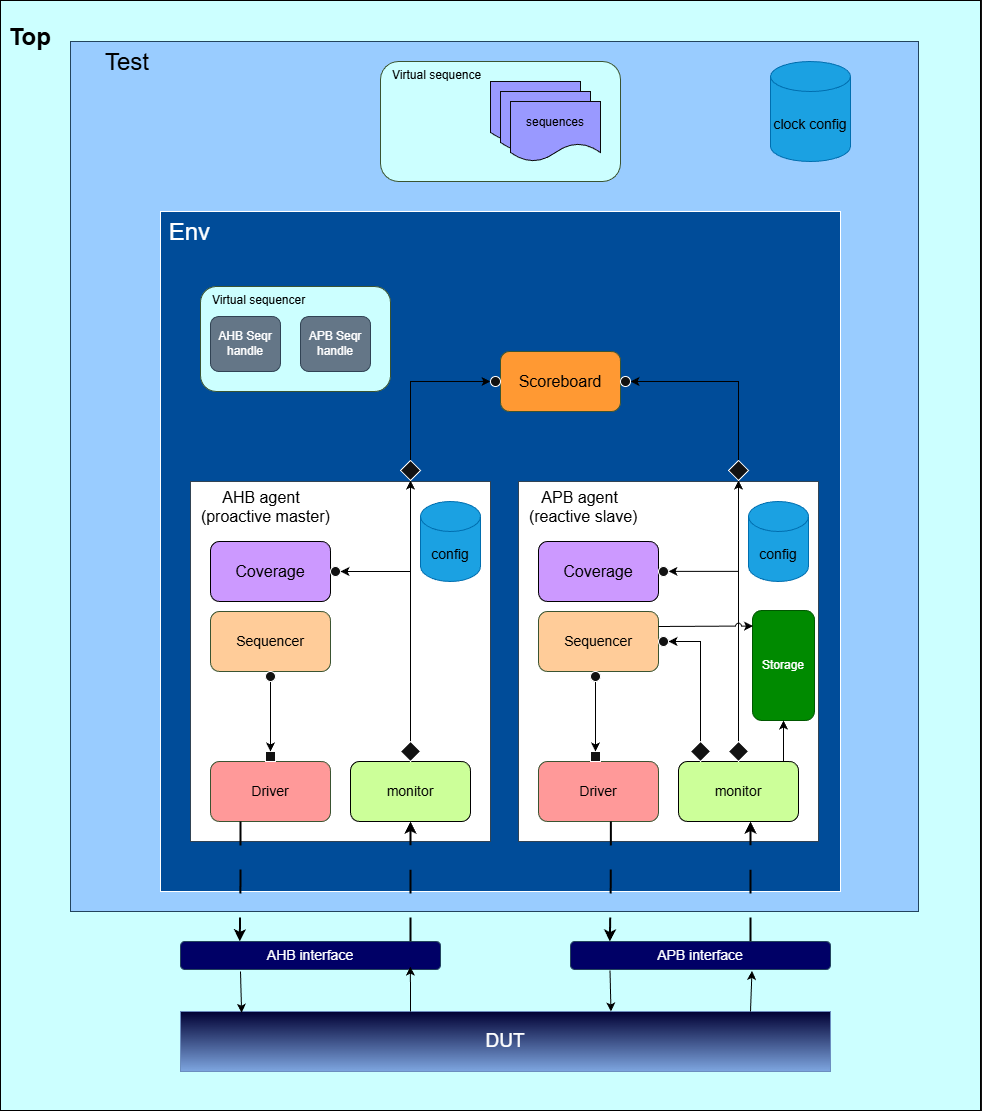

The diagram above was exported from draw.io. Its source (the exported page's mxGraphModel, read from the mxfile embedded in the PNG):
<mxGraphModel dx="1469" dy="921" grid="1" gridSize="10" guides="1" tooltips="1" connect="1" arrows="1" fold="1" page="1" pageScale="1" pageWidth="4724" pageHeight="2756" math="0" shadow="0">
  <root>
    <mxCell id="0" />
    <mxCell id="1" parent="0" />
    <mxCell id="jFvK9isJx-Uq0OPLbJbr-7" parent="1" style="rounded=0;whiteSpace=wrap;html=1;verticalAlign=top;align=left;fillColor=light-dark(#647687,#CCFFFF);fontColor=#ffffff;strokeColor=light-dark(#000000,#000000);" value="&lt;h1 style=&quot;text-align: justify;&quot;&gt;&lt;font style=&quot;color: rgb(0, 0, 0);&quot;&gt;&amp;nbsp;Top&lt;/font&gt;&lt;/h1&gt;" vertex="1">
      <mxGeometry height="1110" width="980" x="1390" y="409" as="geometry" />
    </mxCell>
    <mxCell id="jFvK9isJx-Uq0OPLbJbr-22" parent="1" style="rounded=0;whiteSpace=wrap;html=1;fontSize=24;verticalAlign=top;align=left;fillColor=light-dark(#BAC8D3,#99CCFF);strokeColor=#23445d;" value="&amp;nbsp; &amp;nbsp; &amp;nbsp;&lt;span style=&quot;color: light-dark(rgb(0, 0, 0), rgb(0, 0, 0));&quot;&gt;Test&lt;/span&gt;" vertex="1">
      <mxGeometry height="870" width="848" x="1460" y="450" as="geometry" />
    </mxCell>
    <mxCell id="jFvK9isJx-Uq0OPLbJbr-5" parent="1" style="whiteSpace=wrap;html=1;aspect=fixed;verticalAlign=top;align=left;fontSize=24;fillColor=light-dark(#FFFFFF,#004C99);" value="&amp;nbsp;Env" vertex="1">
      <mxGeometry height="680" width="680" x="1550" y="620" as="geometry" />
    </mxCell>
    <mxCell id="jFvK9isJx-Uq0OPLbJbr-9" parent="1" style="rounded=0;whiteSpace=wrap;html=1;verticalAlign=top;align=left;fontSize=16;fillColor=light-dark(#647687, #ffffff);strokeColor=#314354;fontColor=#ffffff;" value="&lt;font style=&quot;color: rgb(0, 0, 0);&quot;&gt;&amp;nbsp; &amp;nbsp; &amp;nbsp; &amp;nbsp;AHB agent&amp;nbsp;&lt;/font&gt;&lt;div&gt;&lt;font style=&quot;color: rgb(0, 0, 0);&quot;&gt;&amp;nbsp; (proactive master)&lt;/font&gt;&lt;/div&gt;" vertex="1">
      <mxGeometry height="360" width="300" x="1580" y="890" as="geometry" />
    </mxCell>
    <mxCell id="jFvK9isJx-Uq0OPLbJbr-12" parent="1" style="rounded=1;whiteSpace=wrap;html=1;fontSize=16;fillColor=light-dark(#6D8764,#FF9933);strokeColor=#3A5431;fontColor=#ffffff;" value="&lt;font style=&quot;color: rgb(0, 0, 0);&quot;&gt;Scoreboard&lt;/font&gt;" vertex="1">
      <mxGeometry height="60" width="120" x="1890" y="760" as="geometry" />
    </mxCell>
    <mxCell id="jFvK9isJx-Uq0OPLbJbr-15" parent="1" style="shape=cylinder3;whiteSpace=wrap;html=1;boundedLbl=1;backgroundOutline=1;size=15;fontSize=14;fillColor=#1ba1e2;strokeColor=#006EAF;fontColor=#ffffff;" value="&lt;font style=&quot;color: rgb(0, 0, 0);&quot;&gt;config&lt;/font&gt;" vertex="1">
      <mxGeometry height="80" width="60" x="1810" y="910" as="geometry" />
    </mxCell>
    <mxCell id="jFvK9isJx-Uq0OPLbJbr-17" parent="1" style="rounded=1;whiteSpace=wrap;html=1;fontSize=14;fillColor=light-dark(#BAC8D3,#000066);strokeColor=#23445d;" value="AHB interface" vertex="1">
      <mxGeometry height="28" width="260" x="1570" y="1350" as="geometry" />
    </mxCell>
    <mxCell id="jFvK9isJx-Uq0OPLbJbr-18" parent="1" style="rounded=1;whiteSpace=wrap;html=1;fontSize=14;fillColor=light-dark(#BAC8D3,#000066);strokeColor=#23445d;" value="APB interface" vertex="1">
      <mxGeometry height="28" width="260" x="1960" y="1350" as="geometry" />
    </mxCell>
    <mxCell id="jFvK9isJx-Uq0OPLbJbr-19" parent="1" style="rounded=1;whiteSpace=wrap;html=1;fontSize=14;fillColor=light-dark(#6D8764,#CCFF99);strokeColor=light-dark(#3A5431,#000000);fontColor=#ffffff;" value="&lt;font style=&quot;color: rgb(0, 0, 0);&quot;&gt;monitor&lt;/font&gt;" vertex="1">
      <mxGeometry height="60" width="120" x="1740" y="1170" as="geometry" />
    </mxCell>
    <mxCell id="jFvK9isJx-Uq0OPLbJbr-20" parent="1" style="rounded=1;whiteSpace=wrap;html=1;fontSize=14;fillColor=light-dark(#6D8764,#FF9999);strokeColor=#3A5431;fontColor=#ffffff;" value="&lt;font style=&quot;color: rgb(0, 0, 0);&quot;&gt;Driver&lt;/font&gt;" vertex="1">
      <mxGeometry height="60" width="120" x="1600" y="1170" as="geometry" />
    </mxCell>
    <mxCell id="jFvK9isJx-Uq0OPLbJbr-21" parent="1" style="rounded=1;whiteSpace=wrap;html=1;fontSize=14;fillColor=light-dark(#6D8764,#FFCC99);strokeColor=#3A5431;fontColor=#ffffff;" value="&lt;font style=&quot;color: rgb(0, 0, 0);&quot;&gt;Sequencer&lt;/font&gt;" vertex="1">
      <mxGeometry height="60" width="120" x="1600" y="1020" as="geometry" />
    </mxCell>
    <mxCell id="jFvK9isJx-Uq0OPLbJbr-24" parent="1" style="rounded=0;whiteSpace=wrap;html=1;fontSize=19;fillColor=light-dark(#DAE8FC,#000033);strokeColor=#6c8ebf;gradientColor=#7ea6e0;" value="DUT" vertex="1">
      <mxGeometry height="60" width="650" x="1570" y="1420" as="geometry" />
    </mxCell>
    <mxCell id="jFvK9isJx-Uq0OPLbJbr-25" parent="1" style="rounded=0;whiteSpace=wrap;html=1;verticalAlign=top;align=left;fontSize=16;fillColor=light-dark(#647687, #ffffff);strokeColor=#314354;fontColor=#ffffff;" value="&lt;font style=&quot;color: rgb(0, 0, 0);&quot;&gt;&amp;nbsp; &amp;nbsp; &amp;nbsp;APB agent&amp;nbsp;&lt;/font&gt;&lt;div&gt;&lt;font style=&quot;color: rgb(0, 0, 0);&quot;&gt;&amp;nbsp; (reactive slave)&lt;/font&gt;&lt;/div&gt;" vertex="1">
      <mxGeometry height="360" width="300" x="1908" y="890" as="geometry" />
    </mxCell>
    <mxCell id="jFvK9isJx-Uq0OPLbJbr-26" parent="1" style="rounded=1;whiteSpace=wrap;html=1;fontSize=14;fillColor=light-dark(#6D8764,#FFCC99);strokeColor=#3A5431;fontColor=#ffffff;" value="&lt;font style=&quot;color: rgb(0, 0, 0);&quot;&gt;Sequencer&lt;/font&gt;" vertex="1">
      <mxGeometry height="60" width="120" x="1928" y="1020" as="geometry" />
    </mxCell>
    <mxCell id="jFvK9isJx-Uq0OPLbJbr-27" parent="1" style="rounded=1;whiteSpace=wrap;html=1;fontSize=14;fillColor=light-dark(#6D8764,#FF9999);strokeColor=#3A5431;fontColor=#ffffff;" value="&lt;font style=&quot;color: rgb(0, 0, 0);&quot;&gt;Driver&lt;/font&gt;" vertex="1">
      <mxGeometry height="60" width="120" x="1928" y="1170" as="geometry" />
    </mxCell>
    <mxCell id="jFvK9isJx-Uq0OPLbJbr-28" parent="1" style="rounded=1;whiteSpace=wrap;html=1;fontSize=14;fillColor=light-dark(#6D8764,#CCFF99);strokeColor=light-dark(#3A5431,#000000);fontColor=#ffffff;" value="&lt;font style=&quot;color: rgb(0, 0, 0);&quot;&gt;monitor&lt;/font&gt;" vertex="1">
      <mxGeometry height="60" width="120" x="2068" y="1170" as="geometry" />
    </mxCell>
    <mxCell id="jFvK9isJx-Uq0OPLbJbr-29" parent="1" style="shape=cylinder3;whiteSpace=wrap;html=1;boundedLbl=1;backgroundOutline=1;size=15;fontSize=14;fillColor=#1ba1e2;strokeColor=#006EAF;fontColor=#ffffff;" value="&lt;font style=&quot;color: rgb(0, 0, 0);&quot;&gt;config&lt;/font&gt;" vertex="1">
      <mxGeometry height="80" width="60" x="2138" y="910" as="geometry" />
    </mxCell>
    <mxCell id="jFvK9isJx-Uq0OPLbJbr-30" edge="1" parent="1" source="jFvK9isJx-Uq0OPLbJbr-20" style="edgeStyle=orthogonalEdgeStyle;rounded=0;orthogonalLoop=1;jettySize=auto;html=1;exitX=0.25;exitY=1;exitDx=0;exitDy=0;entryX=0.228;entryY=-0.005;entryDx=0;entryDy=0;entryPerimeter=0;fillColor=light-dark(transparent,#000000);strokeColor=light-dark(#000000,#000000);dashed=1;dashPattern=12 12;strokeWidth=2;" target="jFvK9isJx-Uq0OPLbJbr-17">
      <mxGeometry relative="1" as="geometry" />
    </mxCell>
    <mxCell id="jFvK9isJx-Uq0OPLbJbr-31" edge="1" parent="1" style="endArrow=classic;html=1;rounded=0;entryX=0.094;entryY=0.021;entryDx=0;entryDy=0;entryPerimeter=0;strokeColor=light-dark(#000000,#000000);" target="jFvK9isJx-Uq0OPLbJbr-24" value="">
      <mxGeometry height="50" relative="1" width="50" as="geometry">
        <mxPoint x="1630" y="1380" as="sourcePoint" />
        <mxPoint x="1680" y="1330" as="targetPoint" />
      </mxGeometry>
    </mxCell>
    <mxCell id="jFvK9isJx-Uq0OPLbJbr-32" edge="1" parent="1" style="endArrow=classic;html=1;rounded=0;entryX=0.884;entryY=0.896;entryDx=0;entryDy=0;entryPerimeter=0;" target="jFvK9isJx-Uq0OPLbJbr-17" value="">
      <mxGeometry height="50" relative="1" width="50" as="geometry">
        <mxPoint x="1800" y="1420" as="sourcePoint" />
        <mxPoint x="1850" y="1370" as="targetPoint" />
      </mxGeometry>
    </mxCell>
    <mxCell id="jFvK9isJx-Uq0OPLbJbr-33" edge="1" parent="1" style="endArrow=classic;html=1;rounded=0;entryX=0.5;entryY=1;entryDx=0;entryDy=0;fillColor=light-dark(transparent,#000000);strokeColor=light-dark(#000000,#000000);dashed=1;dashPattern=12 12;strokeWidth=2;" target="jFvK9isJx-Uq0OPLbJbr-19" value="">
      <mxGeometry height="50" relative="1" width="50" as="geometry">
        <mxPoint x="1800" y="1350" as="sourcePoint" />
        <mxPoint x="1850" y="1300" as="targetPoint" />
      </mxGeometry>
    </mxCell>
    <mxCell id="jFvK9isJx-Uq0OPLbJbr-34" edge="1" parent="1" style="endArrow=classic;html=1;rounded=0;entryX=0.094;entryY=0.021;entryDx=0;entryDy=0;entryPerimeter=0;strokeColor=light-dark(#000000,#000000);" value="">
      <mxGeometry height="50" relative="1" width="50" as="geometry">
        <mxPoint x="1999.5" y="1379" as="sourcePoint" />
        <mxPoint x="2000.5" y="1420" as="targetPoint" />
      </mxGeometry>
    </mxCell>
    <mxCell id="jFvK9isJx-Uq0OPLbJbr-38" edge="1" parent="1" style="endArrow=classic;html=1;rounded=0;entryX=0.884;entryY=0.896;entryDx=0;entryDy=0;entryPerimeter=0;strokeColor=light-dark(#000000,#000000);" target="jFvK9isJx-Uq0OPLbJbr-17" value="">
      <mxGeometry height="50" relative="1" width="50" as="geometry">
        <Array as="points">
          <mxPoint x="1800" y="1400" />
        </Array>
        <mxPoint x="1800" y="1420" as="sourcePoint" />
        <mxPoint x="1800" y="1375" as="targetPoint" />
      </mxGeometry>
    </mxCell>
    <mxCell id="jFvK9isJx-Uq0OPLbJbr-40" edge="1" parent="1" style="edgeStyle=orthogonalEdgeStyle;rounded=0;orthogonalLoop=1;jettySize=auto;html=1;exitX=0.25;exitY=1;exitDx=0;exitDy=0;entryX=0.228;entryY=-0.005;entryDx=0;entryDy=0;entryPerimeter=0;fillColor=light-dark(transparent,#000000);strokeColor=light-dark(#000000,#000000);dashed=1;dashPattern=12 12;strokeWidth=2;">
      <mxGeometry relative="1" as="geometry">
        <mxPoint x="2000.34" y="1230" as="sourcePoint" />
        <mxPoint x="1999.34" y="1350" as="targetPoint" />
      </mxGeometry>
    </mxCell>
    <mxCell id="jFvK9isJx-Uq0OPLbJbr-42" edge="1" parent="1" style="endArrow=classic;html=1;rounded=0;entryX=0.5;entryY=1;entryDx=0;entryDy=0;fillColor=light-dark(transparent,#000000);strokeColor=light-dark(#000000,#000000);dashed=1;dashPattern=12 12;strokeWidth=2;" value="">
      <mxGeometry height="50" relative="1" width="50" as="geometry">
        <mxPoint x="2140" y="1350" as="sourcePoint" />
        <mxPoint x="2140" y="1230" as="targetPoint" />
      </mxGeometry>
    </mxCell>
    <mxCell id="jFvK9isJx-Uq0OPLbJbr-44" edge="1" parent="1" style="endArrow=classic;html=1;rounded=0;entryX=0.698;entryY=1.049;entryDx=0;entryDy=0;entryPerimeter=0;strokeColor=light-dark(#000000,#000000);" target="jFvK9isJx-Uq0OPLbJbr-18" value="">
      <mxGeometry height="50" relative="1" width="50" as="geometry">
        <mxPoint x="2140" y="1420" as="sourcePoint" />
        <mxPoint x="2190" y="1370" as="targetPoint" />
      </mxGeometry>
    </mxCell>
    <mxCell id="jFvK9isJx-Uq0OPLbJbr-45" parent="1" style="whiteSpace=wrap;html=1;aspect=fixed;" value="" vertex="1">
      <mxGeometry height="10" width="10" x="1655" y="1160" as="geometry" />
    </mxCell>
    <mxCell id="jFvK9isJx-Uq0OPLbJbr-48" edge="1" parent="1" source="jFvK9isJx-Uq0OPLbJbr-46" style="edgeStyle=orthogonalEdgeStyle;rounded=0;orthogonalLoop=1;jettySize=auto;html=1;strokeColor=light-dark(#000000,#000000);" target="jFvK9isJx-Uq0OPLbJbr-45" value="">
      <mxGeometry relative="1" as="geometry" />
    </mxCell>
    <mxCell id="jFvK9isJx-Uq0OPLbJbr-46" parent="1" style="ellipse;whiteSpace=wrap;html=1;aspect=fixed;" value="" vertex="1">
      <mxGeometry height="10" width="10" x="1655" y="1080" as="geometry" />
    </mxCell>
    <mxCell id="jFvK9isJx-Uq0OPLbJbr-50" parent="1" style="whiteSpace=wrap;html=1;aspect=fixed;" value="" vertex="1">
      <mxGeometry height="10" width="10" x="1980" y="1160" as="geometry" />
    </mxCell>
    <mxCell id="jFvK9isJx-Uq0OPLbJbr-51" edge="1" parent="1" source="jFvK9isJx-Uq0OPLbJbr-52" style="edgeStyle=orthogonalEdgeStyle;rounded=0;orthogonalLoop=1;jettySize=auto;html=1;strokeColor=light-dark(#000000,#000000);" target="jFvK9isJx-Uq0OPLbJbr-50" value="">
      <mxGeometry relative="1" as="geometry" />
    </mxCell>
    <mxCell id="jFvK9isJx-Uq0OPLbJbr-52" parent="1" style="ellipse;whiteSpace=wrap;html=1;aspect=fixed;" value="" vertex="1">
      <mxGeometry height="10" width="10" x="1980" y="1080" as="geometry" />
    </mxCell>
    <mxCell id="jFvK9isJx-Uq0OPLbJbr-60" edge="1" parent="1" source="jFvK9isJx-Uq0OPLbJbr-53" style="edgeStyle=orthogonalEdgeStyle;rounded=0;orthogonalLoop=1;jettySize=auto;html=1;strokeColor=light-dark(#000000,#000000);" target="jFvK9isJx-Uq0OPLbJbr-59" value="">
      <mxGeometry relative="1" as="geometry" />
    </mxCell>
    <mxCell id="jFvK9isJx-Uq0OPLbJbr-53" parent="1" style="rhombus;whiteSpace=wrap;html=1;" value="" vertex="1">
      <mxGeometry height="20" width="20" x="1790" y="1150" as="geometry" />
    </mxCell>
    <mxCell id="jFvK9isJx-Uq0OPLbJbr-62" edge="1" parent="1" source="jFvK9isJx-Uq0OPLbJbr-54" style="edgeStyle=orthogonalEdgeStyle;rounded=0;orthogonalLoop=1;jettySize=auto;html=1;fillColor=#f5f5f5;strokeColor=light-dark(#666666, #000000);" target="jFvK9isJx-Uq0OPLbJbr-61" value="">
      <mxGeometry relative="1" as="geometry" />
    </mxCell>
    <mxCell id="jFvK9isJx-Uq0OPLbJbr-54" parent="1" style="rhombus;whiteSpace=wrap;html=1;" value="" vertex="1">
      <mxGeometry height="20" width="20" x="2118" y="1150" as="geometry" />
    </mxCell>
    <mxCell id="jFvK9isJx-Uq0OPLbJbr-69" edge="1" parent="1" source="jFvK9isJx-Uq0OPLbJbr-59" style="edgeStyle=orthogonalEdgeStyle;rounded=0;orthogonalLoop=1;jettySize=auto;html=1;strokeColor=light-dark(#000000,#000000);" target="jFvK9isJx-Uq0OPLbJbr-64" value="">
      <mxGeometry relative="1" as="geometry">
        <Array as="points">
          <mxPoint x="1800" y="790" />
        </Array>
      </mxGeometry>
    </mxCell>
    <mxCell id="jFvK9isJx-Uq0OPLbJbr-59" parent="1" style="rhombus;whiteSpace=wrap;html=1;" value="" vertex="1">
      <mxGeometry height="20" width="20" x="1790" y="869" as="geometry" />
    </mxCell>
    <mxCell id="jFvK9isJx-Uq0OPLbJbr-73" edge="1" parent="1" source="jFvK9isJx-Uq0OPLbJbr-61" style="edgeStyle=orthogonalEdgeStyle;rounded=0;orthogonalLoop=1;jettySize=auto;html=1;entryX=1;entryY=0.5;entryDx=0;entryDy=0;strokeColor=light-dark(#000000,#000000);" target="jFvK9isJx-Uq0OPLbJbr-67" value="">
      <mxGeometry relative="1" as="geometry">
        <Array as="points">
          <mxPoint x="2128" y="790" />
        </Array>
        <mxPoint x="2128" y="819" as="targetPoint" />
      </mxGeometry>
    </mxCell>
    <mxCell id="jFvK9isJx-Uq0OPLbJbr-61" parent="1" style="rhombus;whiteSpace=wrap;html=1;" value="" vertex="1">
      <mxGeometry height="20" width="20" x="2118" y="869" as="geometry" />
    </mxCell>
    <mxCell id="jFvK9isJx-Uq0OPLbJbr-64" parent="1" style="ellipse;whiteSpace=wrap;html=1;aspect=fixed;" value="" vertex="1">
      <mxGeometry height="10" width="10" x="1880" y="785" as="geometry" />
    </mxCell>
    <mxCell id="jFvK9isJx-Uq0OPLbJbr-67" parent="1" style="ellipse;whiteSpace=wrap;html=1;aspect=fixed;" value="" vertex="1">
      <mxGeometry height="10" width="10" x="2010" y="785" as="geometry" />
    </mxCell>
    <mxCell id="jFvK9isJx-Uq0OPLbJbr-77" edge="1" parent="1" source="jFvK9isJx-Uq0OPLbJbr-75" style="edgeStyle=orthogonalEdgeStyle;rounded=0;orthogonalLoop=1;jettySize=auto;html=1;entryX=1;entryY=0.5;entryDx=0;entryDy=0;strokeColor=light-dark(#000000,#000000);" target="jFvK9isJx-Uq0OPLbJbr-76" value="&lt;div&gt;&lt;br&gt;&lt;/div&gt;&lt;div&gt;&lt;br&gt;&lt;/div&gt;&lt;div&gt;&lt;br&gt;&lt;/div&gt;&lt;div&gt;&lt;br&gt;&lt;/div&gt;&lt;div&gt;&lt;br&gt;&lt;/div&gt;&lt;div&gt;&lt;br&gt;&lt;/div&gt;&lt;div&gt;&lt;br&gt;&lt;/div&gt;&lt;div&gt;&lt;br&gt;&lt;/div&gt;&lt;div&gt;&lt;br&gt;&lt;/div&gt;&lt;div&gt;&lt;br&gt;&lt;/div&gt;&lt;div&gt;&lt;br&gt;&lt;/div&gt;&lt;div&gt;&lt;br&gt;&lt;/div&gt;">
      <mxGeometry relative="1" as="geometry">
        <Array as="points">
          <mxPoint x="2090" y="1050" />
        </Array>
      </mxGeometry>
    </mxCell>
    <mxCell id="jFvK9isJx-Uq0OPLbJbr-75" parent="1" style="rhombus;whiteSpace=wrap;html=1;" value="" vertex="1">
      <mxGeometry height="20" width="20" x="2080" y="1150" as="geometry" />
    </mxCell>
    <mxCell id="jFvK9isJx-Uq0OPLbJbr-76" parent="1" style="ellipse;whiteSpace=wrap;html=1;aspect=fixed;" value="" vertex="1">
      <mxGeometry height="10" width="10" x="2048" y="1045" as="geometry" />
    </mxCell>
    <mxCell id="jFvK9isJx-Uq0OPLbJbr-78" parent="1" style="rounded=1;whiteSpace=wrap;html=1;verticalAlign=top;align=left;fillColor=light-dark(#6d8764, #ccffff);strokeColor=#3A5431;fontColor=#ffffff;" value="&lt;font style=&quot;color: rgb(0, 0, 0);&quot;&gt;&amp;nbsp; &amp;nbsp;Virtual sequencer&lt;/font&gt;" vertex="1">
      <mxGeometry height="105" width="190" x="1590" y="695" as="geometry" />
    </mxCell>
    <mxCell id="jFvK9isJx-Uq0OPLbJbr-80" parent="1" style="rounded=1;whiteSpace=wrap;html=1;verticalAlign=top;align=left;fillColor=light-dark(#6D8764,#CCFFFF);fontColor=#ffffff;strokeColor=#3A5431;" value="&lt;font style=&quot;color: rgb(0, 0, 0);&quot;&gt;&amp;nbsp; &amp;nbsp;Virtual sequence&lt;/font&gt;" vertex="1">
      <mxGeometry height="120" width="240" x="1770" y="470" as="geometry" />
    </mxCell>
    <mxCell id="jFvK9isJx-Uq0OPLbJbr-81" parent="1" style="rounded=1;whiteSpace=wrap;html=1;fillColor=#647687;strokeColor=#314354;fontColor=#ffffff;" value="AHB Seqr handle" vertex="1">
      <mxGeometry height="55" width="70" x="1600" y="725" as="geometry" />
    </mxCell>
    <mxCell id="jFvK9isJx-Uq0OPLbJbr-82" parent="1" style="rounded=1;whiteSpace=wrap;html=1;fillColor=#647687;strokeColor=#314354;fontColor=#ffffff;" value="APB Seqr handle" vertex="1">
      <mxGeometry height="55" width="70" x="1690" y="725" as="geometry" />
    </mxCell>
    <mxCell id="jFvK9isJx-Uq0OPLbJbr-83" parent="1" style="shape=document;whiteSpace=wrap;html=1;boundedLbl=1;fillColor=light-dark(#647687,#9999FF);strokeColor=light-dark(#314354, #0a0a0a);fontColor=#ffffff;" value="" vertex="1">
      <mxGeometry height="60" width="90" x="1880" y="490" as="geometry" />
    </mxCell>
    <mxCell id="jFvK9isJx-Uq0OPLbJbr-84" parent="1" style="shape=document;whiteSpace=wrap;html=1;boundedLbl=1;fillColor=light-dark(#647687,#9999FF);strokeColor=light-dark(#314354, #0a0a0a);fontColor=#ffffff;" value="" vertex="1">
      <mxGeometry height="60" width="90" x="1890" y="500" as="geometry" />
    </mxCell>
    <mxCell id="jFvK9isJx-Uq0OPLbJbr-85" parent="1" style="shape=document;whiteSpace=wrap;html=1;boundedLbl=1;fillColor=light-dark(#647687,#9999FF);strokeColor=light-dark(#314354, #0a0a0a);fontColor=#ffffff;" value="&lt;font style=&quot;color: rgb(0, 0, 0);&quot;&gt;sequences&lt;/font&gt;" vertex="1">
      <mxGeometry height="60" width="90" x="1900" y="510" as="geometry" />
    </mxCell>
    <mxCell id="1ygvN7iaM2dXgn_u5hHf-1" parent="1" style="rounded=1;whiteSpace=wrap;html=1;fontSize=16;fillColor=light-dark(#6D8764,#CC99FF);strokeColor=light-dark(#3A5431,#000000);fontColor=#ffffff;" value="&lt;font style=&quot;color: rgb(0, 0, 0);&quot;&gt;Coverage&lt;/font&gt;" vertex="1">
      <mxGeometry height="60" width="120" x="1600" y="950" as="geometry" />
    </mxCell>
    <mxCell id="1ygvN7iaM2dXgn_u5hHf-2" parent="1" style="rounded=1;whiteSpace=wrap;html=1;fontSize=16;fillColor=light-dark(#6D8764,#CC99FF);strokeColor=light-dark(#3A5431,#000000);fontColor=#ffffff;" value="&lt;font style=&quot;color: rgb(0, 0, 0);&quot;&gt;Coverage&lt;/font&gt;" vertex="1">
      <mxGeometry height="60" width="120" x="1928" y="950" as="geometry" />
    </mxCell>
    <mxCell id="1ygvN7iaM2dXgn_u5hHf-3" parent="1" style="ellipse;whiteSpace=wrap;html=1;aspect=fixed;" value="" vertex="1">
      <mxGeometry height="10" width="10" x="1720" y="975" as="geometry" />
    </mxCell>
    <mxCell id="1ygvN7iaM2dXgn_u5hHf-4" parent="1" style="ellipse;whiteSpace=wrap;html=1;aspect=fixed;" value="" vertex="1">
      <mxGeometry height="10" width="10" x="2048" y="975" as="geometry" />
    </mxCell>
    <mxCell id="1ygvN7iaM2dXgn_u5hHf-6" edge="1" parent="1" style="edgeStyle=orthogonalEdgeStyle;rounded=0;orthogonalLoop=1;jettySize=auto;html=1;strokeColor=light-dark(#000000,#000000);entryX=1;entryY=0.5;entryDx=0;entryDy=0;" target="1ygvN7iaM2dXgn_u5hHf-3" value="">
      <mxGeometry relative="1" as="geometry">
        <mxPoint x="1800" y="980" as="sourcePoint" />
        <mxPoint x="1770" y="1060" as="targetPoint" />
      </mxGeometry>
    </mxCell>
    <mxCell id="1ygvN7iaM2dXgn_u5hHf-7" edge="1" parent="1" style="edgeStyle=orthogonalEdgeStyle;rounded=0;orthogonalLoop=1;jettySize=auto;html=1;strokeColor=light-dark(#000000,#000000);entryX=1;entryY=0.5;entryDx=0;entryDy=0;" value="">
      <mxGeometry relative="1" as="geometry">
        <mxPoint x="2128" y="979.83" as="sourcePoint" />
        <mxPoint x="2058" y="979.83" as="targetPoint" />
      </mxGeometry>
    </mxCell>
    <mxCell id="eMYh0DMSVfAmR875SFHa-1" parent="1" style="shape=cylinder3;whiteSpace=wrap;html=1;boundedLbl=1;backgroundOutline=1;size=15;fontSize=14;fillColor=#1ba1e2;strokeColor=#006EAF;fontColor=#ffffff;" value="&lt;font style=&quot;color: rgb(0, 0, 0);&quot;&gt;clock config&lt;/font&gt;" vertex="1">
      <mxGeometry height="100" width="80" x="2160" y="470" as="geometry" />
    </mxCell>
    <mxCell id="-DAWLuDace5aTvwjFYtJ-1" parent="1" style="rounded=1;whiteSpace=wrap;html=1;fillColor=#008a00;fontColor=#ffffff;strokeColor=#005700;" value="Storage" vertex="1">
      <mxGeometry height="110" width="62" x="2142" y="1019" as="geometry" />
    </mxCell>
    <mxCell id="-DAWLuDace5aTvwjFYtJ-3" edge="1" parent="1" source="jFvK9isJx-Uq0OPLbJbr-28" style="edgeStyle=orthogonalEdgeStyle;rounded=0;orthogonalLoop=1;jettySize=auto;html=1;strokeColor=light-dark(#000000,#000000);entryX=0.5;entryY=1;entryDx=0;entryDy=0;exitX=0.875;exitY=0.005;exitDx=0;exitDy=0;exitPerimeter=0;" target="-DAWLuDace5aTvwjFYtJ-1" value="">
      <mxGeometry relative="1" as="geometry">
        <Array as="points" />
        <mxPoint x="2160" y="1160" as="sourcePoint" />
        <mxPoint x="2160" y="1230" as="targetPoint" />
      </mxGeometry>
    </mxCell>
    <mxCell id="-DAWLuDace5aTvwjFYtJ-9" edge="1" parent="1" source="jFvK9isJx-Uq0OPLbJbr-26" style="edgeStyle=orthogonalEdgeStyle;rounded=0;orthogonalLoop=1;jettySize=auto;html=1;strokeColor=light-dark(#000000,#000000);entryX=0.008;entryY=0.141;entryDx=0;entryDy=0;exitX=1;exitY=0.25;exitDx=0;exitDy=0;entryPerimeter=0;jumpStyle=arc;" target="-DAWLuDace5aTvwjFYtJ-1" value="">
      <mxGeometry relative="1" as="geometry">
        <mxPoint x="2089.82" y="1045" as="sourcePoint" />
        <mxPoint x="2089.82" y="1004" as="targetPoint" />
      </mxGeometry>
    </mxCell>
  </root>
</mxGraphModel>